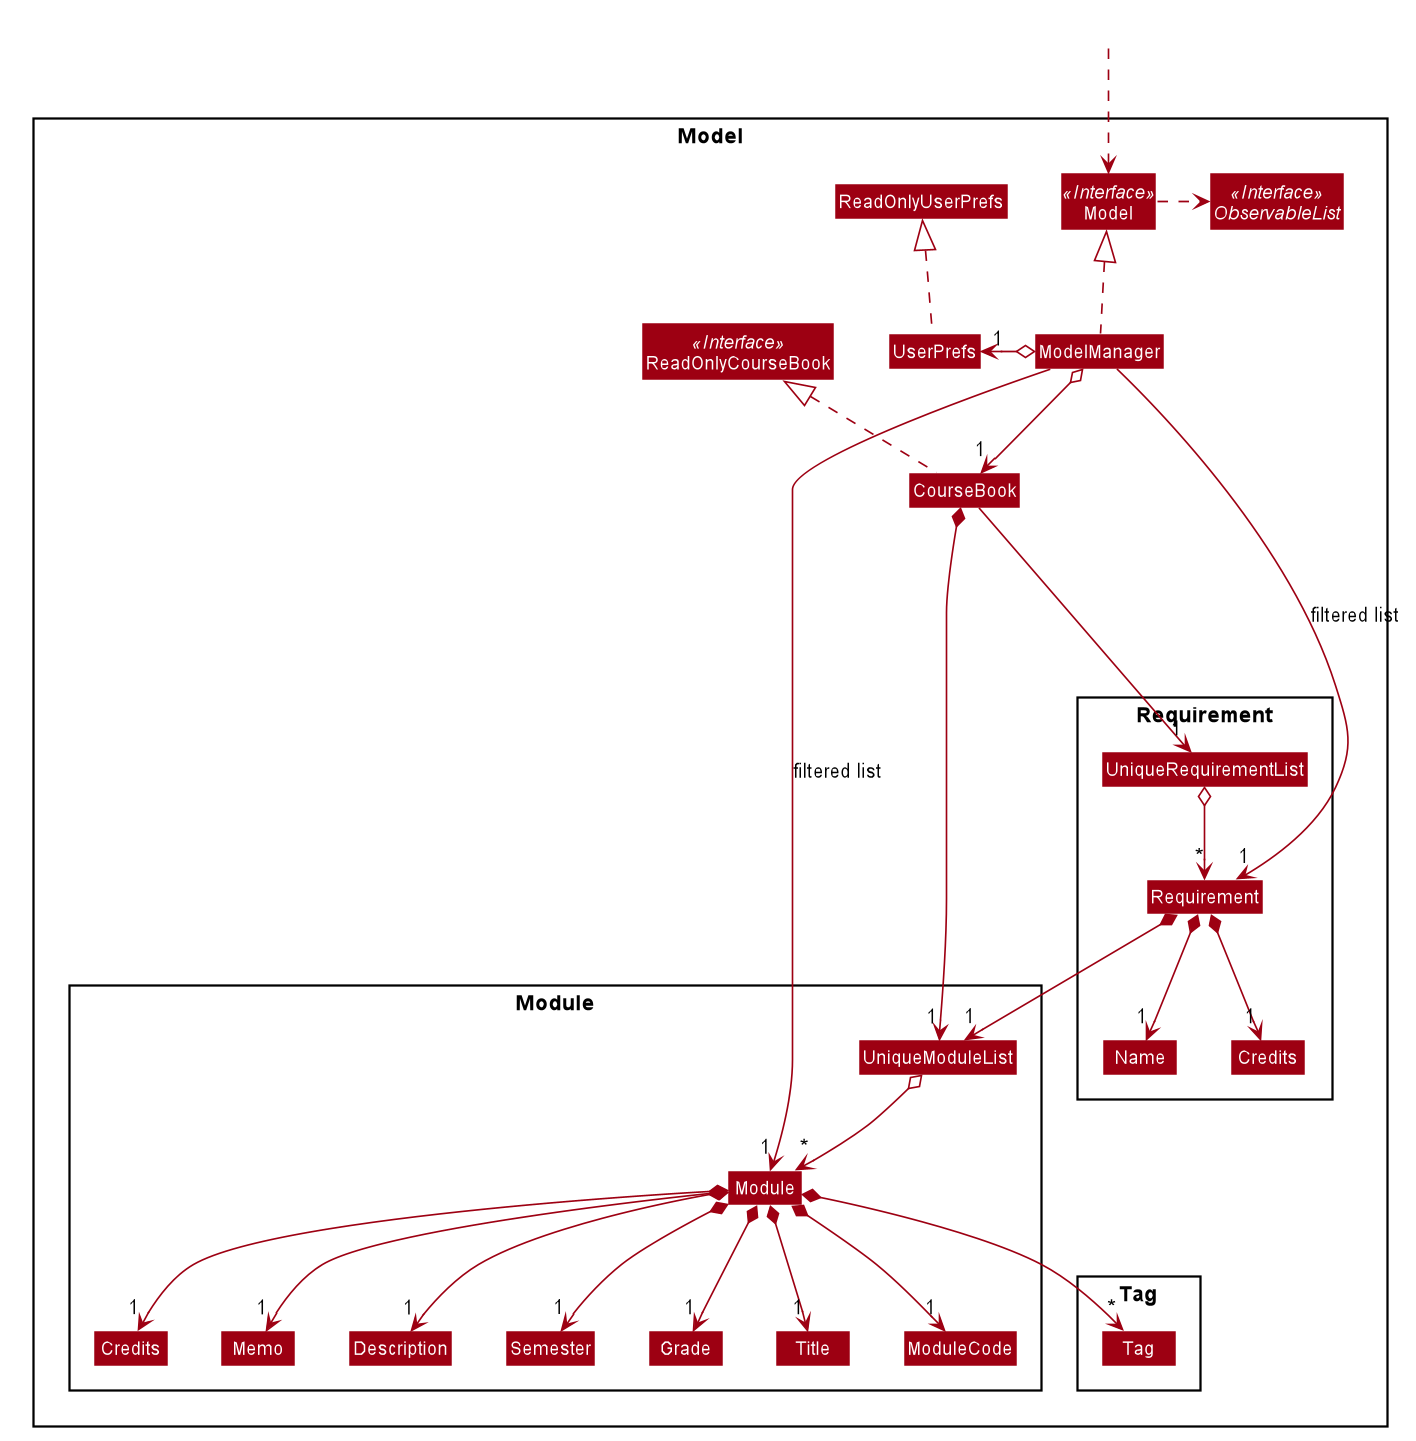

The diagram above was rendered by PlantUML. Its source (embedded in the PNG):
@startuml









skinparam BackgroundColor #FFFFFFF

skinparam Shadowing false

skinparam Class {
    FontColor #FFFFFF
    BorderThickness 1
    BorderColor #FFFFFF
    StereotypeFontColor #FFFFFF
    FontName Arial
}

skinparam Actor {
    BorderColor #000000
    Color #000000
    FontName Arial
}

skinparam Sequence {
    MessageAlign center
    BoxFontSize 15
    BoxPadding 0
    BoxFontColor #FFFFFF
    FontName Arial
}

skinparam Participant {
    FontColor #FFFFFFF
    Padding 20
}

skinparam MinClassWidth 50
skinparam ParticipantPadding 10
skinparam Shadowing false
skinparam DefaultTextAlignment center
skinparam packageStyle Rectangle

hide footbox
hide members
hide circle
skinparam arrowThickness 1.1
skinparam arrowColor #9D0012
skinparam classBackgroundColor #9D0012

Package Model <<Rectangle>>{
Interface ReadOnlyCourseBook <<Interface>>
Interface Model <<Interface>>
Interface ObservableList <<Interface>>
Class CourseBook
Class ReadOnlyCourseBook
Class Model
Class ModelManager
Class UserPrefs
Class ReadOnlyUserPrefs

Package Requirement {
Class Requirement
Class Name
Class "Credits" as c1
Class UniqueRequirementList
}

Package Module {
Class Module
Class "Credits" as c2
Class Description
Class Grade
Class Memo
Class ModuleCode
Class Semester
Class Title
Class UniqueModuleList
}

Package Tag {
Class Tag
}
}

Class HiddenOutside #FFFFFF
HiddenOutside ..> Model

CourseBook .up.|> ReadOnlyCourseBook

ModelManager .up.|> Model
Model .right.> ObservableList
ModelManager o-down-> "1" CourseBook
ModelManager o-left-> "1" UserPrefs
UserPrefs .up.|> ReadOnlyUserPrefs

CourseBook ---> "1" UniqueRequirementList
CourseBook *--> "1" UniqueModuleList

UniqueRequirementList o--> "*" Requirement
Requirement *--> "1" Name
Requirement *--> "1" c1
Requirement *--> "1" UniqueModuleList

UniqueModuleList o--> "*" Module
Module *--> "1" Title
Module *--> "1" ModuleCode
Module *--> "1" c2
Module *--> "1" Memo
Module *--> "1" Description
Module *--> "1" Semester
Module *--> "1" Grade
Module *--> "*" Tag


Title -[hidden]right-> ModuleCode
ModuleCode -[hidden]right-> c2
c2 -[hidden]right-> Memo
Memo -[hidden]right-> Description
Description -[hidden]right-> Semester
Semester -[hidden]right-> Grade


ModelManager -->"1" Module : filtered list
ModelManager -->"1" Requirement : filtered list
@enduml